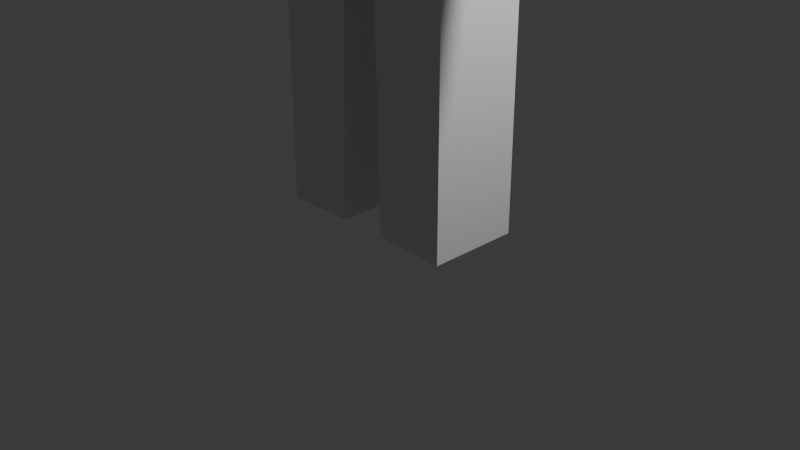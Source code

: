 # Source: Human.blend  (saved by Blender 4.3.34; exported with 4.5.12 LTS)
import bpy
from mathutils import Matrix  # noqa: F401  (used for matrix-valued properties, if any)

bpy.ops.wm.read_factory_settings(use_empty=True)
scene = bpy.context.scene
scene.name = 'Scene'

# ---- collections
col_collection = bpy.data.collections.new('Collection'); scene.collection.children.link(col_collection)

# ---- materials (node trees are filled in below, after node groups)
mat_material_002 = bpy.data.materials.new('Material.002')
mat_material_002.alpha_threshold = 0.0
mat_material_002.use_transparent_shadow = False
mat_material_002.roughness = 0.5
mat_material_002.line_color = (0.0, 0.0, 0.0, 1.0)

# ---- material node trees
mat_material_002.use_nodes = True; mat_material_002.node_tree.nodes.clear()
_N = mat_material_002.node_tree.nodes; _L = mat_material_002.node_tree.links
n0 = _N.new('ShaderNodeOutputMaterial'); n0.name = 'Material Output'; n0.location = (300, 300)
n1 = _N.new('ShaderNodeBsdfPrincipled'); n1.name = 'Principled BSDF'; n1.location = (10, 300)
n1.inputs[3].default_value = 1.45
_L.new(n1.outputs[0], n0.inputs[0])
n0.is_active_output = True

# ---- world
world_world = bpy.data.worlds.new('World'); scene.world = world_world
world_world.use_nodes = True; world_world.node_tree.nodes.clear()
_N = world_world.node_tree.nodes; _L = world_world.node_tree.links
n0 = _N.new('ShaderNodeOutputWorld'); n0.name = 'World Output'; n0.location = (300, 300)
n1 = _N.new('ShaderNodeBackground'); n1.name = 'Background'; n1.location = (10, 300)
n1.inputs[0].default_value = (0.05088, 0.05088, 0.05088, 1.0)
_L.new(n1.outputs[0], n0.inputs[0])
n0.is_active_output = True
world_world.color = (0.05088, 0.05088, 0.05088)
world_world.sun_shadow_jitter_overblur = 0.0

# ---- cameras
cam_camera = bpy.data.cameras.new('Camera')
cam_camera.clip_end = 100.0
cam_camera.ortho_scale = 7.314

# ---- lights
light_light = bpy.data.lights.new('Light', 'POINT')
light_light.energy = 1000.0
light_light.shadow_soft_size = 0.1

# ---- meshes
me_cube_002 = bpy.data.meshes.new('Cube.002')
me_cube_002.from_pydata([(1.001, 0.4929, 10.28), (1.001, 0.4929, 8.276), (1.001, -0.4929, 10.28), (1.001, -0.4929, 8.276), (1.017, 0.4929, 7.9), (1.017, -0.4929, 7.9), (3.55, 0.4929, 4.716), (3.55, -0.4929, 4.716), (3.027, 0.4929, 4.422), (3.027, -0.4929, 4.422), (1.017, 0.4929, 6.969), (1.017, -0.4929, 6.969), (1.033, 0.4929, 0.04517), (1.033, -0.4929, 0.04517), (0.2653, 0.4929, 0.0615), (0.2653, -0.4929, 0.0615), (0.1836, 0.4929, 3.181), (0.1836, -0.4929, 3.181), (-0.2651, -1.0, 0.0615), (3.187, 0.4929, 5.173), (2.739, 0.4929, 4.788), (2.739, -0.4929, 4.788), (3.187, -0.4929, 5.173), (2.365, 0.4929, 6.206), (2.087, -0.4929, 5.614), (2.087, 0.4929, 5.614), (2.365, -0.4929, 6.206), (1.025, -0.4929, 3.635), (1.025, 0.4929, 3.621), (1.033, -0.4929, 0.4591), (0.2559, 0.4929, 0.4211), (0.2559, -0.4929, 0.4211), (1.033, 0.4929, 0.4575), (0.2264, -0.4929, 1.546), (1.029, 0.4929, 1.748), (1.029, -0.4929, 1.754), (0.2264, 0.4929, 1.546), (-1.001, 0.4929, 10.28), (-1.001, 0.4929, 8.276), (-1.001, -0.4929, 10.28), (-1.001, -0.4929, 8.276), (-1.017, 0.4929, 7.9), (-1.017, -0.4929, 7.9), (-3.55, 0.4929, 4.716), (-3.55, -0.4929, 4.716), (-3.027, 0.4929, 4.422), (-3.027, -0.4929, 4.422), (-1.017, 0.4929, 6.969), (-1.017, -0.4929, 6.969), (-1.033, 0.4929, 0.04517), (-1.033, -0.4929, 0.04517), (-0.2653, 0.4929, 0.0615), (-0.2653, -0.4929, 0.0615), (-0.1836, 0.4929, 3.181), (-0.1836, -0.4929, 3.181), (0.2651, -1.0, 0.0615), (-3.187, 0.4929, 5.173), (-2.739, 0.4929, 4.788), (-2.739, -0.4929, 4.788), (-3.187, -0.4929, 5.173), (-2.365, 0.4929, 6.206), (-2.087, -0.4929, 5.614), (-2.087, 0.4929, 5.614), (-2.365, -0.4929, 6.206), (-1.025, -0.4929, 3.635), (-1.025, 0.4929, 3.621), (-1.033, -0.4929, 0.4591), (-0.2559, 0.4929, 0.4211), (-0.2559, -0.4929, 0.4211), (-1.033, 0.4929, 0.4575), (-0.2264, -0.4929, 1.546), (-1.029, 0.4929, 1.748), (-1.029, -0.4929, 1.754), (-0.2264, 0.4929, 1.546), (1.022, 0.4929, 5.052), (-1.021, -0.4929, 5.253), (1.021, -0.4929, 5.232), (-1.022, 0.4929, 5.081)], [], [(3, 2, 39, 40), (31, 15, 13, 29), (1, 0, 2, 3), (1, 3, 5, 4), (19, 22, 7, 6), (6, 7, 9, 8), (25, 24, 11, 10), (10, 11, 76, 74), (12, 13, 15, 14), (36, 33, 17, 16), (28, 16, 53, 65, 77, 74), (23, 25, 10, 4), (22, 21, 9, 7), (26, 24, 21, 22), (6, 8, 20, 19), (8, 9, 21, 20), (23, 26, 22, 19), (4, 5, 26, 23), (5, 11, 24, 26), (19, 20, 25, 23), (20, 21, 24, 25), (36, 34, 32, 30), (32, 29, 13, 12), (30, 32, 12, 14), (34, 35, 29, 32), (14, 15, 31, 30), (33, 31, 29, 35), (17, 33, 35, 27), (28, 27, 35, 34), (16, 28, 34, 36), (30, 31, 33, 36), (2, 0, 37, 39), (68, 66, 50, 52), (38, 40, 39, 37), (38, 41, 42, 40), (56, 43, 44, 59), (43, 45, 46, 44), (62, 47, 48, 61), (47, 77, 75, 48), (49, 51, 52, 50), (73, 53, 54, 70), (60, 41, 47, 62), (59, 44, 46, 58), (63, 59, 58, 61), (43, 56, 57, 45), (45, 57, 58, 46), (60, 56, 59, 63), (41, 60, 63, 42), (42, 63, 61, 48), (56, 60, 62, 57), (57, 62, 61, 58), (73, 67, 69, 71), (76, 75, 64, 54, 17, 27), (69, 49, 50, 66), (67, 51, 49, 69), (71, 69, 66, 72), (51, 67, 68, 52), (70, 72, 66, 68), (54, 64, 72, 70), (65, 71, 72, 64), (53, 73, 71, 65), (67, 73, 70, 68), (74, 76, 27, 28), (75, 77, 65, 64), (1, 38, 37, 0), (1, 4, 10, 74, 77, 47, 41, 38), (5, 3, 40, 42, 48, 75, 76, 11)])
_uv = me_cube_002.uv_layers.new(name='UVMap')
_uv.uv.foreach_set('vector', [0.0, 0.0, 0.625, 0.75, 0.625, 0.75, 0.0, 0.0, 0.375, 0.75, 0.375, 0.75, 0.375, 0.75, 0.375, 0.75, 0.375, 0.5, 0.625, 0.5, 0.625, 0.75, 0.375, 0.75, 0.375, 0.5, 0.375, 0.75, 0.375, 0.75, 0.375, 0.5, 0.375, 0.5, 0.375, 0.75, 0.375, 0.75, 0.375, 0.5, 0.375, 0.5, 0.375, 0.75, 0.375, 0.75, 0.375, 0.5, 0.375, 0.5, 0.375, 0.75, 0.375, 0.75, 0.375, 0.5, 0.375, 0.5, 0.375, 0.75, 0.375, 0.75, 0.375, 0.5, 0.375, 0.5, 0.375, 0.75, 0.375, 0.75, 0.375, 0.5, 0.375, 0.5, 0.375, 0.75, 0.375, 0.75, 0.375, 0.5, 0.375, 0.5, 0.375, 0.5, 0.375, 0.5, 0.375, 0.5, 0.375, 0.5, 0.375, 0.5, 0.375, 0.5, 0.375, 0.5, 0.375, 0.5, 0.375, 0.5, 0.0, 0.0, 0.0, 0.0, 0.0, 0.0, 0.0, 0.0, 0.0, 0.0, 0.0, 0.0, 0.0, 0.0, 0.0, 0.0, 0.375, 0.5, 0.375, 0.5, 0.375, 0.5, 0.375, 0.5, 0.375, 0.5, 0.375, 0.75, 0.375, 0.75, 0.375, 0.5, 0.375, 0.5, 0.375, 0.75, 0.375, 0.75, 0.375, 0.5, 0.375, 0.5, 0.375, 0.75, 0.375, 0.75, 0.375, 0.5, 0.0, 0.0, 0.0, 0.0, 0.0, 0.0, 0.0, 0.0, 0.375, 0.5, 0.375, 0.5, 0.375, 0.5, 0.375, 0.5, 0.375, 0.5, 0.375, 0.75, 0.375, 0.75, 0.375, 0.5, 0.375, 0.5, 0.375, 0.5, 0.375, 0.5, 0.375, 0.5, 0.375, 0.5, 0.375, 0.75, 0.375, 0.75, 0.375, 0.5, 0.375, 0.5, 0.375, 0.5, 0.375, 0.5, 0.375, 0.5, 0.375, 0.5, 0.375, 0.75, 0.375, 0.75, 0.375, 0.5, 0.375, 0.5, 0.375, 0.75, 0.375, 0.75, 0.375, 0.5, 0.375, 0.75, 0.375, 0.75, 0.375, 0.75, 0.375, 0.75, 0.375, 0.75, 0.375, 0.75, 0.375, 0.75, 0.375, 0.75, 0.375, 0.5, 0.375, 0.75, 0.375, 0.75, 0.375, 0.5, 0.375, 0.5, 0.375, 0.5, 0.375, 0.5, 0.375, 0.5, 0.375, 0.5, 0.375, 0.75, 0.375, 0.75, 0.375, 0.5, 0.625, 0.75, 0.625, 0.5, 0.625, 0.5, 0.625, 0.75, 0.375, 0.75, 0.375, 0.75, 0.375, 0.75, 0.375, 0.75, 0.375, 0.5, 0.375, 0.75, 0.625, 0.75, 0.625, 0.5, 0.375, 0.5, 0.375, 0.5, 0.375, 0.75, 0.375, 0.75, 0.375, 0.5, 0.375, 0.5, 0.375, 0.75, 0.375, 0.75, 0.375, 0.5, 0.375, 0.5, 0.375, 0.75, 0.375, 0.75, 0.375, 0.5, 0.375, 0.5, 0.375, 0.75, 0.375, 0.75, 0.375, 0.5, 0.375, 0.5, 0.375, 0.75, 0.375, 0.75, 0.375, 0.5, 0.375, 0.5, 0.375, 0.75, 0.375, 0.75, 0.375, 0.5, 0.375, 0.5, 0.375, 0.75, 0.375, 0.75, 0.375, 0.5, 0.375, 0.5, 0.375, 0.5, 0.375, 0.5, 0.0, 0.0, 0.0, 0.0, 0.0, 0.0, 0.0, 0.0, 0.0, 0.0, 0.0, 0.0, 0.0, 0.0, 0.0, 0.0, 0.375, 0.5, 0.375, 0.5, 0.375, 0.5, 0.375, 0.5, 0.375, 0.5, 0.375, 0.5, 0.375, 0.75, 0.375, 0.75, 0.375, 0.5, 0.375, 0.5, 0.375, 0.75, 0.375, 0.75, 0.375, 0.5, 0.375, 0.5, 0.375, 0.75, 0.375, 0.75, 0.0, 0.0, 0.0, 0.0, 0.0, 0.0, 0.0, 0.0, 0.375, 0.5, 0.375, 0.5, 0.375, 0.5, 0.375, 0.5, 0.375, 0.5, 0.375, 0.5, 0.375, 0.75, 0.375, 0.75, 0.375, 0.5, 0.375, 0.5, 0.375, 0.5, 0.375, 0.5, 0.0, 0.0, 0.0, 0.0, 0.375, 0.75, 0.375, 0.75, 0.375, 0.75, 0.375, 0.75, 0.375, 0.5, 0.375, 0.5, 0.375, 0.75, 0.375, 0.75, 0.375, 0.5, 0.375, 0.5, 0.375, 0.5, 0.375, 0.5, 0.375, 0.5, 0.375, 0.5, 0.375, 0.75, 0.375, 0.75, 0.375, 0.5, 0.375, 0.5, 0.375, 0.75, 0.375, 0.75, 0.375, 0.75, 0.375, 0.75, 0.375, 0.75, 0.375, 0.75, 0.375, 0.75, 0.375, 0.75, 0.375, 0.75, 0.375, 0.75, 0.375, 0.5, 0.375, 0.5, 0.375, 0.75, 0.375, 0.75, 0.375, 0.5, 0.375, 0.5, 0.375, 0.5, 0.375, 0.5, 0.375, 0.5, 0.375, 0.5, 0.375, 0.75, 0.375, 0.75, 0.375, 0.5, 0.375, 0.75, 0.375, 0.75, 0.375, 0.5, 0.375, 0.75, 0.375, 0.5, 0.375, 0.5, 0.375, 0.75, 0.375, 0.5, 0.375, 0.5, 0.625, 0.5, 0.625, 0.5, 0.375, 0.5, 0.375, 0.5, 0.375, 0.5, 0.375, 0.5, 0.375, 0.5, 0.375, 0.5, 0.375, 0.5, 0.375, 0.5, 0.0, 0.0, 0.0, 0.0, 0.375, 0.75, 0.0, 0.0, 0.375, 0.75, 0.0, 0.0, 0.375, 0.75, 0.0, 0.0])
_ca = me_cube_002.color_attributes.new('属性', 'BYTE_COLOR', 'CORNER')
_ca.data.foreach_set('color', [1.0, 1.0, 1.0, 1.0, 1.0, 1.0, 1.0, 1.0, 1.0, 1.0, 1.0, 1.0, 1.0, 1.0, 1.0, 1.0, 1.0, 1.0, 1.0, 1.0, 1.0, 1.0, 1.0, 1.0, 1.0, 1.0, 1.0, 1.0, 1.0, 1.0, 1.0, 1.0, 1.0, 1.0, 1.0, 1.0, 1.0, 1.0, 1.0, 1.0, 1.0, 1.0, 1.0, 1.0, 1.0, 1.0, 1.0, 1.0, 1.0, 1.0, 1.0, 1.0, 1.0, 1.0, 1.0, 1.0, 1.0, 1.0, 1.0, 1.0, 1.0, 1.0, 1.0, 1.0, 1.0, 1.0, 1.0, 1.0, 1.0, 1.0, 1.0, 1.0, 1.0, 1.0, 1.0, 1.0, 1.0, 1.0, 1.0, 1.0, 1.0, 1.0, 1.0, 1.0, 1.0, 1.0, 1.0, 1.0, 1.0, 1.0, 1.0, 1.0, 1.0, 1.0, 1.0, 1.0, 1.0, 1.0, 1.0, 1.0, 1.0, 1.0, 1.0, 1.0, 1.0, 1.0, 1.0, 1.0, 1.0, 1.0, 1.0, 1.0, 1.0, 1.0, 1.0, 1.0, 1.0, 1.0, 1.0, 1.0, 1.0, 1.0, 1.0, 1.0, 1.0, 1.0, 1.0, 1.0, 1.0, 1.0, 1.0, 1.0, 1.0, 1.0, 1.0, 1.0, 1.0, 1.0, 1.0, 1.0, 1.0, 1.0, 1.0, 1.0, 1.0, 1.0, 1.0, 1.0, 1.0, 1.0, 1.0, 1.0, 1.0, 1.0, 1.0, 1.0, 1.0, 1.0, 1.0, 1.0, 1.0, 1.0, 1.0, 1.0, 1.0, 1.0, 1.0, 1.0, 1.0, 1.0, 1.0, 1.0, 1.0, 1.0, 1.0, 1.0, 1.0, 1.0, 1.0, 1.0, 1.0, 1.0, 1.0, 1.0, 1.0, 1.0, 1.0, 1.0, 1.0, 1.0, 1.0, 1.0, 1.0, 1.0, 1.0, 1.0, 1.0, 1.0, 1.0, 1.0, 1.0, 1.0, 1.0, 1.0, 1.0, 1.0, 1.0, 1.0, 1.0, 1.0, 1.0, 1.0, 1.0, 1.0, 1.0, 1.0, 1.0, 1.0, 1.0, 1.0, 1.0, 1.0, 1.0, 1.0, 1.0, 1.0, 1.0, 1.0, 1.0, 1.0, 1.0, 1.0, 1.0, 1.0, 1.0, 1.0, 1.0, 1.0, 1.0, 1.0, 1.0, 1.0, 1.0, 1.0, 1.0, 1.0, 1.0, 1.0, 1.0, 1.0, 1.0, 1.0, 1.0, 1.0, 1.0, 1.0, 1.0, 1.0, 1.0, 1.0, 1.0, 1.0, 1.0, 1.0, 1.0, 1.0, 1.0, 1.0, 1.0, 1.0, 1.0, 1.0, 1.0, 1.0, 1.0, 1.0, 1.0, 1.0, 1.0, 1.0, 1.0, 1.0, 1.0, 1.0, 1.0, 1.0, 1.0, 1.0, 1.0, 1.0, 1.0, 1.0, 1.0, 1.0, 1.0, 1.0, 1.0, 1.0, 1.0, 1.0, 1.0, 1.0, 1.0, 1.0, 1.0, 1.0, 1.0, 1.0, 1.0, 1.0, 1.0, 1.0, 1.0, 1.0, 1.0, 1.0, 1.0, 1.0, 1.0, 1.0, 1.0, 1.0, 1.0, 1.0, 1.0, 1.0, 1.0, 1.0, 1.0, 1.0, 1.0, 1.0, 1.0, 1.0, 1.0, 1.0, 1.0, 1.0, 1.0, 1.0, 1.0, 1.0, 1.0, 1.0, 1.0, 1.0, 1.0, 1.0, 1.0, 1.0, 1.0, 1.0, 1.0, 1.0, 1.0, 1.0, 1.0, 1.0, 1.0, 1.0, 1.0, 1.0, 1.0, 1.0, 1.0, 1.0, 1.0, 1.0, 1.0, 1.0, 1.0, 1.0, 1.0, 1.0, 1.0, 1.0, 1.0, 1.0, 1.0, 1.0, 1.0, 1.0, 1.0, 1.0, 1.0, 1.0, 1.0, 1.0, 1.0, 1.0, 1.0, 1.0, 1.0, 1.0, 1.0, 1.0, 1.0, 1.0, 1.0, 1.0, 1.0, 1.0, 1.0, 1.0, 1.0, 1.0, 1.0, 1.0, 1.0, 1.0, 1.0, 1.0, 1.0, 1.0, 1.0, 1.0, 1.0, 1.0, 1.0, 1.0, 1.0, 1.0, 1.0, 1.0, 1.0, 1.0, 1.0, 1.0, 1.0, 1.0, 1.0, 1.0, 1.0, 1.0, 1.0, 1.0, 1.0, 1.0, 1.0, 1.0, 1.0, 1.0, 1.0, 1.0, 1.0, 1.0, 1.0, 1.0, 1.0, 1.0, 1.0, 1.0, 1.0, 1.0, 1.0, 1.0, 1.0, 1.0, 1.0, 1.0, 1.0, 1.0, 1.0, 1.0, 1.0, 1.0, 1.0, 1.0, 1.0, 1.0, 1.0, 1.0, 1.0, 1.0, 1.0, 1.0, 1.0, 1.0, 1.0, 1.0, 1.0, 1.0, 1.0, 1.0, 1.0, 1.0, 1.0, 1.0, 1.0, 1.0, 1.0, 1.0, 1.0, 1.0, 1.0, 1.0, 1.0, 1.0, 1.0, 1.0, 1.0, 1.0, 1.0, 1.0, 1.0, 1.0, 1.0, 1.0, 1.0, 1.0, 1.0, 1.0, 1.0, 1.0, 1.0, 1.0, 1.0, 1.0, 1.0, 1.0, 1.0, 1.0, 1.0, 1.0, 1.0, 1.0, 1.0, 1.0, 1.0, 1.0, 1.0, 1.0, 1.0, 1.0, 1.0, 1.0, 1.0, 1.0, 1.0, 1.0, 1.0, 1.0, 1.0, 1.0, 1.0, 1.0, 1.0, 1.0, 1.0, 1.0, 1.0, 1.0, 1.0, 1.0, 1.0, 1.0, 1.0, 1.0, 1.0, 1.0, 1.0, 1.0, 1.0, 1.0, 1.0, 1.0, 1.0, 1.0, 1.0, 1.0, 1.0, 1.0, 1.0, 1.0, 1.0, 1.0, 1.0, 1.0, 1.0, 1.0, 1.0, 1.0, 1.0, 1.0, 1.0, 1.0, 1.0, 1.0, 1.0, 1.0, 1.0, 1.0, 1.0, 1.0, 1.0, 1.0, 1.0, 1.0, 1.0, 1.0, 1.0, 1.0, 1.0, 1.0, 1.0, 1.0, 1.0, 1.0, 1.0, 1.0, 1.0, 1.0, 1.0, 1.0, 1.0, 1.0, 1.0, 1.0, 1.0, 1.0, 1.0, 1.0, 1.0, 1.0, 1.0, 1.0, 1.0, 1.0, 1.0, 1.0, 1.0, 1.0, 1.0, 1.0, 1.0, 1.0, 1.0, 1.0, 1.0, 1.0, 1.0, 1.0, 1.0, 1.0, 1.0, 1.0, 1.0, 1.0, 1.0, 1.0, 1.0, 1.0, 1.0, 1.0, 1.0, 1.0, 1.0, 1.0, 1.0, 1.0, 1.0, 1.0, 1.0, 1.0, 1.0, 1.0, 1.0, 1.0, 1.0, 1.0, 1.0, 1.0, 1.0, 1.0, 1.0, 1.0, 1.0, 1.0, 1.0, 1.0, 1.0, 1.0, 1.0, 1.0, 1.0, 1.0, 1.0, 1.0, 1.0, 1.0, 1.0, 1.0, 1.0, 1.0, 1.0, 1.0, 1.0, 1.0, 1.0, 1.0, 1.0, 1.0, 1.0, 1.0, 1.0, 1.0, 1.0, 1.0, 1.0, 1.0, 1.0, 1.0, 1.0, 1.0, 1.0, 1.0, 1.0, 1.0, 1.0, 1.0, 1.0, 1.0, 1.0, 1.0, 1.0, 1.0, 1.0, 1.0, 1.0, 1.0, 1.0, 1.0, 1.0, 1.0, 1.0, 1.0, 1.0, 1.0, 1.0, 1.0, 1.0, 1.0, 1.0, 1.0, 1.0, 1.0, 1.0, 1.0, 1.0, 1.0, 1.0, 1.0, 1.0, 1.0, 1.0, 1.0, 1.0, 1.0, 1.0, 1.0, 1.0, 1.0, 1.0, 1.0, 1.0, 1.0, 1.0, 1.0, 1.0, 1.0, 1.0, 1.0, 1.0, 1.0, 1.0, 1.0, 1.0, 1.0, 1.0, 1.0, 1.0, 1.0, 1.0, 1.0, 1.0, 1.0, 1.0, 1.0, 1.0, 1.0, 1.0, 1.0, 1.0, 1.0, 1.0, 1.0, 1.0, 1.0, 1.0, 1.0, 1.0, 1.0, 1.0, 1.0, 1.0, 1.0, 1.0, 1.0, 1.0, 1.0, 1.0, 1.0, 1.0, 1.0, 1.0, 1.0, 1.0, 1.0, 1.0, 1.0, 1.0, 1.0, 1.0, 1.0, 1.0, 1.0, 1.0, 1.0, 1.0, 1.0, 1.0, 1.0, 1.0, 1.0, 1.0, 1.0, 1.0, 1.0, 1.0, 1.0, 1.0, 1.0, 1.0, 1.0, 1.0, 1.0, 1.0, 1.0, 1.0, 1.0, 1.0, 1.0, 1.0, 1.0, 1.0, 1.0, 1.0, 1.0, 1.0, 1.0, 1.0, 1.0, 1.0, 1.0, 1.0, 1.0, 1.0, 1.0, 1.0, 1.0, 1.0, 1.0, 1.0, 1.0, 1.0, 1.0, 1.0, 1.0, 1.0, 1.0, 1.0, 1.0, 1.0, 1.0, 1.0, 1.0, 1.0, 1.0, 1.0, 1.0, 1.0, 1.0, 1.0, 1.0, 1.0, 1.0, 1.0, 1.0, 1.0, 1.0, 1.0, 1.0, 1.0, 1.0, 1.0, 1.0, 1.0, 1.0, 1.0, 1.0, 1.0, 1.0, 1.0, 1.0, 1.0, 1.0, 1.0, 1.0, 1.0, 1.0, 1.0, 1.0, 1.0, 1.0, 1.0, 1.0, 1.0, 1.0, 1.0, 1.0, 1.0, 1.0, 1.0, 1.0, 1.0, 1.0, 1.0, 1.0, 1.0, 1.0, 1.0, 1.0, 1.0, 1.0, 1.0, 1.0, 1.0, 1.0, 1.0, 1.0, 1.0, 1.0, 1.0, 1.0, 1.0, 1.0, 1.0, 1.0, 1.0, 1.0, 1.0, 1.0, 1.0, 1.0, 1.0, 1.0, 1.0, 1.0, 1.0, 1.0, 1.0, 1.0, 1.0, 1.0, 1.0, 1.0, 1.0, 1.0, 1.0, 1.0, 1.0, 1.0, 1.0, 1.0, 1.0, 1.0, 1.0, 1.0, 1.0, 1.0, 1.0, 1.0, 1.0, 1.0, 1.0, 1.0, 1.0, 1.0, 1.0, 1.0, 1.0, 1.0, 1.0, 1.0, 1.0, 1.0, 1.0, 1.0, 1.0, 1.0, 1.0, 1.0, 1.0, 1.0, 1.0, 1.0, 1.0, 1.0, 1.0, 1.0, 1.0, 1.0, 1.0, 1.0, 1.0, 1.0, 1.0, 1.0, 1.0, 1.0, 1.0, 1.0, 1.0, 1.0, 1.0, 1.0, 1.0, 1.0, 1.0, 1.0, 1.0, 1.0, 1.0, 1.0, 1.0, 1.0, 1.0, 1.0, 1.0, 1.0, 1.0, 1.0, 1.0, 1.0, 1.0, 1.0, 1.0, 1.0, 1.0, 1.0, 1.0, 1.0, 1.0, 1.0, 1.0, 1.0, 1.0, 1.0, 1.0, 1.0, 1.0, 1.0, 1.0, 1.0, 1.0, 1.0, 1.0, 1.0, 1.0, 1.0, 1.0, 1.0, 1.0, 1.0, 1.0, 1.0, 1.0, 1.0, 1.0, 1.0, 1.0, 1.0, 1.0, 1.0, 1.0, 1.0, 1.0, 1.0, 1.0, 1.0, 1.0, 1.0, 1.0, 1.0, 1.0, 1.0, 1.0, 1.0, 1.0, 1.0, 1.0, 1.0, 1.0, 1.0, 1.0, 1.0, 1.0, 1.0, 1.0, 1.0])
me_cube_002.materials.append(mat_material_002)
me_cube_002.use_mirror_vertex_groups = False
me_cube_002.update()
arm_x = bpy.data.armatures.new('アーマチュア')  # bones are not reproduced

# ---- objects
ob_body = bpy.data.objects.new('Body', me_cube_002)
ob_light = bpy.data.objects.new('Light', light_light)
ob_camera = bpy.data.objects.new('Camera', cam_camera)
ob_x = bpy.data.objects.new('アーマチュア', arm_x)

# ---- transforms, parenting, visibility, modifiers, constraints
ob_body.location = (0.0, 0.0, 0.0)
ob_body.lock_rotations_4d = False
ob_body.empty_display_type = 'ARROWS'
ob_body.lineart.crease_threshold = 0.0
_vg = ob_body.vertex_groups.new(name='Stmach')
for _i, _w in zip([10, 16, 17, 28, 47, 53, 54, 65, 74, 75, 76, 77], [0.009223, 0.07285, 0.07449, 0.05121, 0.03134, 0.06481, 0.05899, 0.04016, 0.7057, 0.1161, 0.1058, 0.6916]): _vg.add([_i], _w, 'REPLACE')
_vg = ob_body.vertex_groups.new(name='Chest')
for _i, _w in zip([11, 27, 48, 64, 74, 75, 76, 77], [0.03342, 0.02104, 0.05897, 0.02264, 0.1224, 0.7277, 0.7059, 0.1239]): _vg.add([_i], _w, 'REPLACE')
_vg = ob_body.vertex_groups.new(name='Head')
for _i, _w in zip([0, 1, 2, 3, 4, 5, 6, 7, 8, 9, 10, 11, 13, 14, 15, 16, 17, 19, 20, 21, 22, 23, 24, 25, 26, 27, 28, 29, 30, 31, 32, 33, 34, 35, 36, 37, 38, 39, 40, 41, 42, 44, 46, 47, 48, 50, 52, 53, 54, 56, 58, 59, 60, 61, 62, 63, 64, 65, 66, 67, 68, 70, 71, 72, 73, 74, 75, 76, 77], [1.0, 0.2288, 0.9994, 0.3744, 0.1278, 0.1532, 0.0, 0.0, 0.0, 0.0, 0.09308, 0.1224, 1.742e-05, 3.207e-07, 6.272e-05, 4.583e-05, 0.0286, 0.0, 0.0, 0.0001433, 0.0005725, 0.01118, 0.04809, 5.743e-05, 0.05581, 0.03259, 2.854e-05, 0.001112, 4.886e-05, 0.001388, 9.671e-08, 0.007087, 9.483e-06, 0.00753, 1.84e-06, 0.9932, 0.4291, 0.9997, 0.3999, 0.1806, 0.2003, 3.956e-05, 5.793e-05, 0.1284, 0.1472, 4.81e-06, 1.062e-05, 4.843e-05, 0.04075, 2.228e-08, 0.003669, 0.005581, 0.0529, 0.06749, 0.0153, 0.08052, 0.04635, 0.0001152, 0.002463, 1.651e-05, 0.002883, 0.01717, 1.936e-05, 0.01877, 7.066e-06, 0.0002043, 0.126, 0.09988, 0.001003]): _vg.add([_i], _w, 'REPLACE')
_vg = ob_body.vertex_groups.new(name='Arm00.R.001')
for _i, _w in zip([37, 38, 39, 40, 41, 42, 47, 48], [0.0776, 0.7371, 0.06904, 0.7576, 0.7741, 0.6198, 0.07025, 0.129]): _vg.add([_i], _w, 'REPLACE')
_vg = ob_body.vertex_groups.new(name='Arm01.R')
for _i, _w in zip([38, 40, 41, 42, 47, 48, 56, 59, 60, 61, 62, 63, 75, 77], [0.0535, 0.1076, 0.1307, 0.2752, 0.8009, 0.7553, 0.0222, 0.03715, 0.8715, 0.1828, 0.1289, 0.8276, 0.07997, 0.1335]): _vg.add([_i], _w, 'REPLACE')
_vg = ob_body.vertex_groups.new(name='Arm02.R')
for _i, _w in zip([43, 44, 45, 46, 48, 56, 57, 58, 59, 60, 61, 62, 63], [0.1841, 0.1768, 0.08517, 0.09045, 0.01099, 0.7749, 0.1623, 0.1829, 0.7592, 0.1128, 0.7849, 0.8279, 0.1484]): _vg.add([_i], _w, 'REPLACE')
_vg = ob_body.vertex_groups.new(name='Arm03.R')
for _i, _w in zip([43, 44, 45, 46, 56, 57, 58, 59, 61, 62], [0.8068, 0.8134, 0.9094, 0.9063, 0.1886, 0.8245, 0.8142, 0.1964, 0.04402, 0.03199]): _vg.add([_i], _w, 'REPLACE')
_vg = ob_body.vertex_groups.new(name='Arm00.L')
for _i, _w in zip([0, 1, 2, 3, 4, 5, 10, 11], [0.08137, 0.7469, 0.07602, 0.8301, 0.7762, 0.6513, 0.05498, 0.08233]): _vg.add([_i], _w, 'REPLACE')
_vg = ob_body.vertex_groups.new(name='Arm01.L')
for _i, _w in zip([1, 3, 4, 5, 10, 11, 19, 22, 23, 24, 25, 26, 74, 76], [0.03583, 0.005098, 0.1334, 0.2339, 0.8651, 0.782, 0.02248, 0.03722, 0.8743, 0.1865, 0.1304, 0.8272, 0.06884, 0.1414]): _vg.add([_i], _w, 'REPLACE')
_vg = ob_body.vertex_groups.new(name='Arm02.L')
for _i, _w in zip([6, 7, 8, 9, 11, 19, 20, 21, 22, 23, 24, 25, 26], [0.1841, 0.1768, 0.08517, 0.09046, 0.01363, 0.7749, 0.1623, 0.1829, 0.7592, 0.1127, 0.7851, 0.8278, 0.1483]): _vg.add([_i], _w, 'REPLACE')
_vg = ob_body.vertex_groups.new(name='Arm03.L')
for _i, _w in zip([6, 7, 8, 9, 19, 20, 21, 22, 24, 25], [0.8068, 0.8134, 0.9094, 0.9063, 0.1886, 0.8245, 0.8142, 0.1964, 0.04405, 0.03199]): _vg.add([_i], _w, 'REPLACE')
_vg = ob_body.vertex_groups.new(name='Groin.L')
for _i, _w in zip([16, 17, 27, 28, 33, 34, 35, 36, 53, 54, 74, 76], [0.7581, 0.7408, 0.8969, 0.8939, 0.001194, 0.02117, 0.02121, 0.002306, 0.1163, 0.1158, 0.1101, 0.08031]): _vg.add([_i], _w, 'REPLACE')
_vg = ob_body.vertex_groups.new(name='Groin.R')
for _i, _w in zip([16, 17, 53, 54, 64, 65, 70, 71, 72, 73, 75, 77], [0.1291, 0.1397, 0.7797, 0.7835, 0.9094, 0.9137, 0.003882, 0.02308, 0.02385, 0.003888, 0.0722, 0.08613]): _vg.add([_i], _w, 'REPLACE')
_vg = ob_body.vertex_groups.new(name='Leg00.R')
for _i, _w in zip([66, 69, 70, 71, 72, 73], [0.04917, 0.0502, 0.08819, 0.8375, 0.8381, 0.08835]): _vg.add([_i], _w, 'REPLACE')
_vg = ob_body.vertex_groups.new(name='Leg01.R')
for _i, _w in zip([49, 50, 51, 52, 66, 67, 68, 69, 70, 71, 72, 73], [0.3006, 0.3217, 0.1388, 0.5346, 0.7561, 0.1591, 0.2377, 0.7455, 0.8377, 0.1083, 0.108, 0.8339]): _vg.add([_i], _w, 'REPLACE')
_vg = ob_body.vertex_groups.new(name='Leg02.R')
for _i, _w in zip([18, 49, 50, 51, 52, 66, 67, 68, 69, 70, 73], [1.0, 0.6784, 0.6594, 0.8524, 0.4562, 0.1912, 0.8259, 0.7473, 0.2011, 0.03225, 0.03924]): _vg.add([_i], _w, 'REPLACE')
_vg = ob_body.vertex_groups.new(name='Leg00.L')
for _i, _w in zip([29, 32, 33, 34, 35, 36], [0.04918, 0.0502, 0.08824, 0.8375, 0.8382, 0.08837]): _vg.add([_i], _w, 'REPLACE')
_vg = ob_body.vertex_groups.new(name='Leg01.L')
for _i, _w in zip([12, 13, 14, 15, 29, 30, 31, 32, 33, 34, 35, 36], [0.3006, 0.3217, 0.1388, 0.5346, 0.7561, 0.1591, 0.2377, 0.7455, 0.8377, 0.1083, 0.108, 0.8339]): _vg.add([_i], _w, 'REPLACE')
_vg = ob_body.vertex_groups.new(name='Leg02.L')
for _i, _w in zip([12, 13, 14, 15, 29, 30, 31, 32, 33, 36, 55], [0.6784, 0.6594, 0.8524, 0.4562, 0.1912, 0.8259, 0.7473, 0.2011, 0.03226, 0.03924, 1.0]): _vg.add([_i], _w, 'REPLACE')
_m = ob_body.modifiers.new('Armature', 'ARMATURE')
ob_light.location = (4.076, 1.005, 5.904)
ob_light.rotation_euler = (0.6503, 0.05522, 1.866)
ob_light.lock_rotations_4d = False
ob_light.empty_display_type = 'ARROWS'
ob_light.color = (0.0, 0.0, 0.0, 0.0)
ob_light.lineart.crease_threshold = 0.0
ob_camera.location = (7.359, -6.926, 4.958)
ob_camera.rotation_euler = (1.109, 0.0, 0.8149)
ob_camera.lock_rotations_4d = False
ob_camera.empty_display_type = 'ARROWS'
ob_camera.color = (0.0, 0.0, 0.0, 0.0)
ob_camera.display_type = 'WIRE'
ob_camera.lineart.crease_threshold = 0.0
ob_x.location = (0.0, 0.0, 0.0)
ob_x.show_in_front = True

# ---- collection membership
scene.collection.objects.link(ob_body)
col_collection.objects.link(ob_light)
col_collection.objects.link(ob_camera)
col_collection.objects.link(ob_x)

# ---- scene / render settings (as saved in the file)
scene.camera = ob_camera
scene.frame_start = 1; scene.frame_end = 250; scene.frame_set(0)
scene.render.engine = 'BLENDER_EEVEE_NEXT'
bpy.context.view_layer.update()
